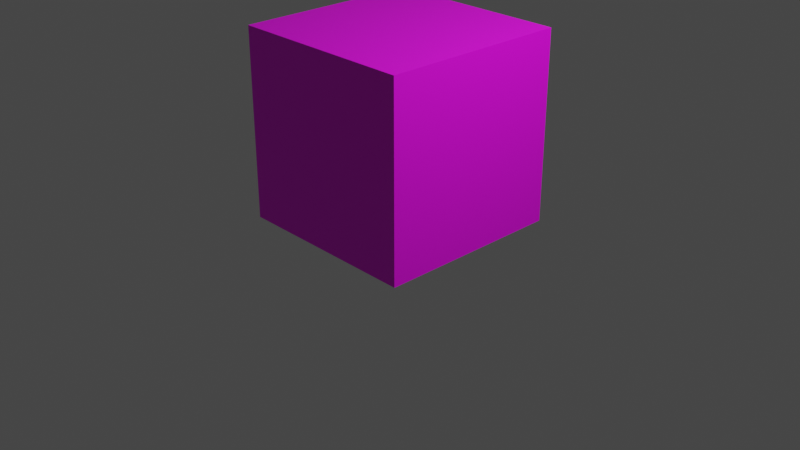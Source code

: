 # Source: startup.blend  (saved by Blender 3.6.11; exported with 4.5.12 LTS)
import bpy
from mathutils import Matrix  # noqa: F401  (used for matrix-valued properties, if any)

bpy.ops.wm.read_factory_settings(use_empty=True)
scene = bpy.context.scene
scene.name = 'Scene'

# ---- collections
col_cutters = bpy.data.collections.new('Cutters'); scene.collection.children.link(col_cutters)
col_objects = bpy.data.collections.new('Objects'); scene.collection.children.link(col_objects)
col_scene = bpy.data.collections.new('Scene'); scene.collection.children.link(col_scene)

# ---- images (referenced by path relative to the original .blend; pixels are not part of the script)
import os
ASSET_DIR = os.environ.get("B2B_ASSET_DIR", "")  # directory of the original .blend (textures are referenced by path, not embedded)
HERE = os.path.dirname(os.path.abspath(__file__))  # packed textures are extracted next to this script under _unpacked/

def load_image(name, relpath, width, height, colorspace="sRGB"):
    """Load a texture the original file referenced (path relative to the .blend, or extracted next to this script)."""
    p = next((c for c in (os.path.join(HERE, relpath), os.path.join(ASSET_DIR, relpath)) if relpath and os.path.exists(c)), "")
    if p:
        img = bpy.data.images.load(p, check_existing=True)
        img.name = name
    else:  # same state as the original file: an image datablock whose file is absent (Cycles renders it pink)
        img = bpy.data.images.new(name, width, height)
        img.source = "FILE"
        img.filepath = "//" + (relpath or name)
    img.colorspace_settings.name = colorspace
    return img
img_uv_grid = load_image('UV Grid', '', 1024, 1024, 'sRGB')

# ---- materials (node trees are filled in below, after node groups)
mat_uv_grid = bpy.data.materials.new('UV Grid')
mat_uv_grid.use_transparent_shadow = False

# ---- node groups
ng_auto_smooth = bpy.data.node_groups.new('Auto Smooth', 'GeometryNodeTree')
_s = ng_auto_smooth.interface.new_socket(name='Geometry', in_out='OUTPUT', socket_type='NodeSocketGeometry')
_s = ng_auto_smooth.interface.new_socket(name='Geometry', in_out='INPUT', socket_type='NodeSocketGeometry')
_s = ng_auto_smooth.interface.new_socket(name='Angle', in_out='INPUT', socket_type='NodeSocketFloat')
_s.subtype = 'ANGLE'
_s.min_value = 0.0
_s.max_value = 3.142
ng_auto_smooth.is_modifier = True
_N = ng_auto_smooth.nodes; _L = ng_auto_smooth.links
n0 = _N.new('NodeGroupOutput'); n0.name = 'Group Output'; n0.location = (480, -100)
n1 = _N.new('NodeGroupInput'); n1.name = 'Group Input'; n1.location = (-420, -300)
n2 = _N.new('NodeGroupInput'); n2.name = 'Group Input.001'; n2.location = (-60, -100)
n3 = _N.new('GeometryNodeSetShadeSmooth'); n3.name = 'Set Shade Smooth'; n3.location = (120, -100)
n3.domain = 'EDGE'
n4 = _N.new('GeometryNodeSetShadeSmooth'); n4.name = 'Set Shade Smooth.001'; n4.location = (300, -100)
n5 = _N.new('GeometryNodeInputMeshEdgeAngle'); n5.name = 'Edge Angle'; n5.location = (-420, -220)
n6 = _N.new('GeometryNodeInputEdgeSmooth'); n6.name = 'Is Edge Smooth'; n6.location = (-60, -160)
n7 = _N.new('GeometryNodeInputShadeSmooth'); n7.name = 'Is Face Smooth'; n7.location = (-240, -340)
n8 = _N.new('FunctionNodeBooleanMath'); n8.name = 'Boolean Math'; n8.location = (-60, -220)
n9 = _N.new('FunctionNodeCompare'); n9.name = 'Compare'; n9.location = (-240, -180)
n9.operation = 'LESS_EQUAL'
_L.new(n5.outputs[0], n9.inputs[0])
_L.new(n4.outputs[0], n0.inputs[0])
_L.new(n1.outputs[1], n9.inputs[1])
_L.new(n9.outputs[0], n8.inputs[0])
_L.new(n7.outputs[0], n8.inputs[1])
_L.new(n2.outputs[0], n3.inputs[0])
_L.new(n6.outputs[0], n3.inputs[1])
_L.new(n3.outputs[0], n4.inputs[0])
_L.new(n8.outputs[0], n3.inputs[2])
n0.is_active_output = True

# ---- material node trees
mat_uv_grid.use_nodes = True; mat_uv_grid.node_tree.nodes.clear()
_N = mat_uv_grid.node_tree.nodes; _L = mat_uv_grid.node_tree.links
n0 = _N.new('ShaderNodeBsdfPrincipled'); n0.name = 'Principled BSDF'; n0.location = (10, 300)
n0.distribution = 'GGX'
n0.subsurface_method = 'RANDOM_WALK_SKIN'
n0.inputs[3].default_value = 1.45
n0.inputs[27].default_value = (0.0, 0.0, 0.0, 1.0)
n0.inputs[28].default_value = 1.0
n1 = _N.new('ShaderNodeOutputMaterial'); n1.name = 'Material Output'; n1.location = (300, 300)
n2 = _N.new('ShaderNodeTexImage'); n2.name = 'Image Texture'; n2.location = (1184, 212)
n3 = _N.new('ShaderNodeTexImage'); n3.name = 'Image Texture.001'; n3.location = (-356, 241)
n3.image = img_uv_grid
_L.new(n0.outputs[0], n1.inputs[0])
_L.new(n3.outputs[0], n0.inputs[0])
n1.is_active_output = True

# ---- world
world_world = bpy.data.worlds.new('World'); scene.world = world_world
world_world.use_nodes = True; world_world.node_tree.nodes.clear()
_N = world_world.node_tree.nodes; _L = world_world.node_tree.links
n0 = _N.new('ShaderNodeOutputWorld'); n0.name = 'World Output'; n0.location = (300, 300)
n1 = _N.new('ShaderNodeBackground'); n1.name = 'Background'; n1.location = (10, 300)
n1.inputs[0].default_value = (0.05088, 0.05088, 0.05088, 1.0)
_L.new(n1.outputs[0], n0.inputs[0])
n0.is_active_output = True
world_world.color = (0.05088, 0.05088, 0.05088)
world_world.use_sun_shadow = False
world_world.sun_shadow_jitter_overblur = 0.0

# ---- cameras
cam_camera = bpy.data.cameras.new('Camera')
cam_camera.clip_end = 100.0
cam_camera.ortho_scale = 7.314

# ---- lights
light_light = bpy.data.lights.new('Light', 'POINT')
light_light.transmission_factor = 0.0
light_light.energy = 1000.0
light_light.shadow_soft_size = 0.1
light_light.shadow_maximum_resolution = 0.006
light_light.use_absolute_resolution = True

# ---- meshes
me_cube = bpy.data.meshes.new('Cube')
me_cube.from_pydata([(-1.0, -1.0, 0.0), (-1.0, -1.0, 2.0), (-1.0, 1.0, 0.0), (-1.0, 1.0, 2.0), (1.0, -1.0, 0.0), (1.0, -1.0, 2.0), (1.0, 1.0, 0.0), (1.0, 1.0, 2.0)], [], [(0, 1, 3, 2), (2, 3, 7, 6), (6, 7, 5, 4), (4, 5, 1, 0), (2, 6, 4, 0), (7, 3, 1, 5)])
me_cube.polygons.foreach_set('use_smooth', [True] * 6)
_uv = me_cube.uv_layers.new(name='UVMap')
_uv.uv.foreach_set('vector', [0.375, 0.0, 0.625, 0.0, 0.625, 0.25, 0.375, 0.25, 0.375, 0.25, 0.625, 0.25, 0.625, 0.5, 0.375, 0.5, 0.375, 0.5, 0.625, 0.5, 0.625, 0.75, 0.375, 0.75, 0.375, 0.75, 0.625, 0.75, 0.625, 1.0, 0.375, 1.0, 0.125, 0.5, 0.375, 0.5, 0.375, 0.75, 0.125, 0.75, 0.625, 0.5, 0.875, 0.5, 0.875, 0.75, 0.625, 0.75])
me_cube.materials.append(mat_uv_grid)
me_cube.use_remesh_fix_poles = True
me_cube.use_remesh_preserve_attributes = False
me_cube.use_mirror_vertex_groups = False
me_cube.update()

# ---- objects
ob_cube = bpy.data.objects.new('Cube', me_cube)
ob_light = bpy.data.objects.new('Light', light_light)
ob_camera = bpy.data.objects.new('Camera', cam_camera)

# ---- transforms, parenting, visibility, modifiers, constraints
ob_cube.location = (0.0, 0.0, 0.0)
ob_cube.lineart.crease_threshold = 0.0
_m = ob_cube.modifiers.new('Auto Smooth', 'NODES')
_m.node_group = ng_auto_smooth
_gi = [s.identifier for s in ng_auto_smooth.interface.items_tree if s.item_type == 'SOCKET' and s.in_out == 'INPUT']
_m[_gi[1]] = 0.5236  # Angle
ob_light.location = (4.076, 1.005, 5.904)
ob_light.rotation_euler = (0.6503, 0.05522, 1.866)
ob_light.lock_rotations_4d = False
ob_light.empty_display_type = 'ARROWS'
ob_light.color = (0.0, 0.0, 0.0, 0.0)
ob_light.lineart.crease_threshold = 0.0
ob_camera.location = (7.359, -6.926, 4.958)
ob_camera.rotation_euler = (1.109, 0.0, 0.8149)
ob_camera.lock_rotations_4d = False
ob_camera.empty_display_type = 'ARROWS'
ob_camera.color = (0.0, 0.0, 0.0, 0.0)
ob_camera.display_type = 'WIRE'
ob_camera.lineart.crease_threshold = 0.0

# ---- collection membership
col_objects.objects.link(ob_cube)
col_scene.objects.link(ob_light)
col_scene.objects.link(ob_camera)

# ---- scene / render settings (as saved in the file)
scene.camera = ob_camera
scene.frame_start = 1; scene.frame_end = 250; scene.frame_set(1)
scene.render.engine = 'BLENDER_EEVEE_NEXT'
scene.cycles.use_denoising = False
scene.cycles.sampling_pattern = 'TABULATED_SOBOL'
scene.eevee.use_volumetric_shadows = True
scene.eevee.use_gtao = True
scene.eevee.gtao_distance = 20.0
scene.eevee.use_raytracing = True
scene.view_settings.view_transform = 'Filmic'
bpy.context.view_layer.update()
